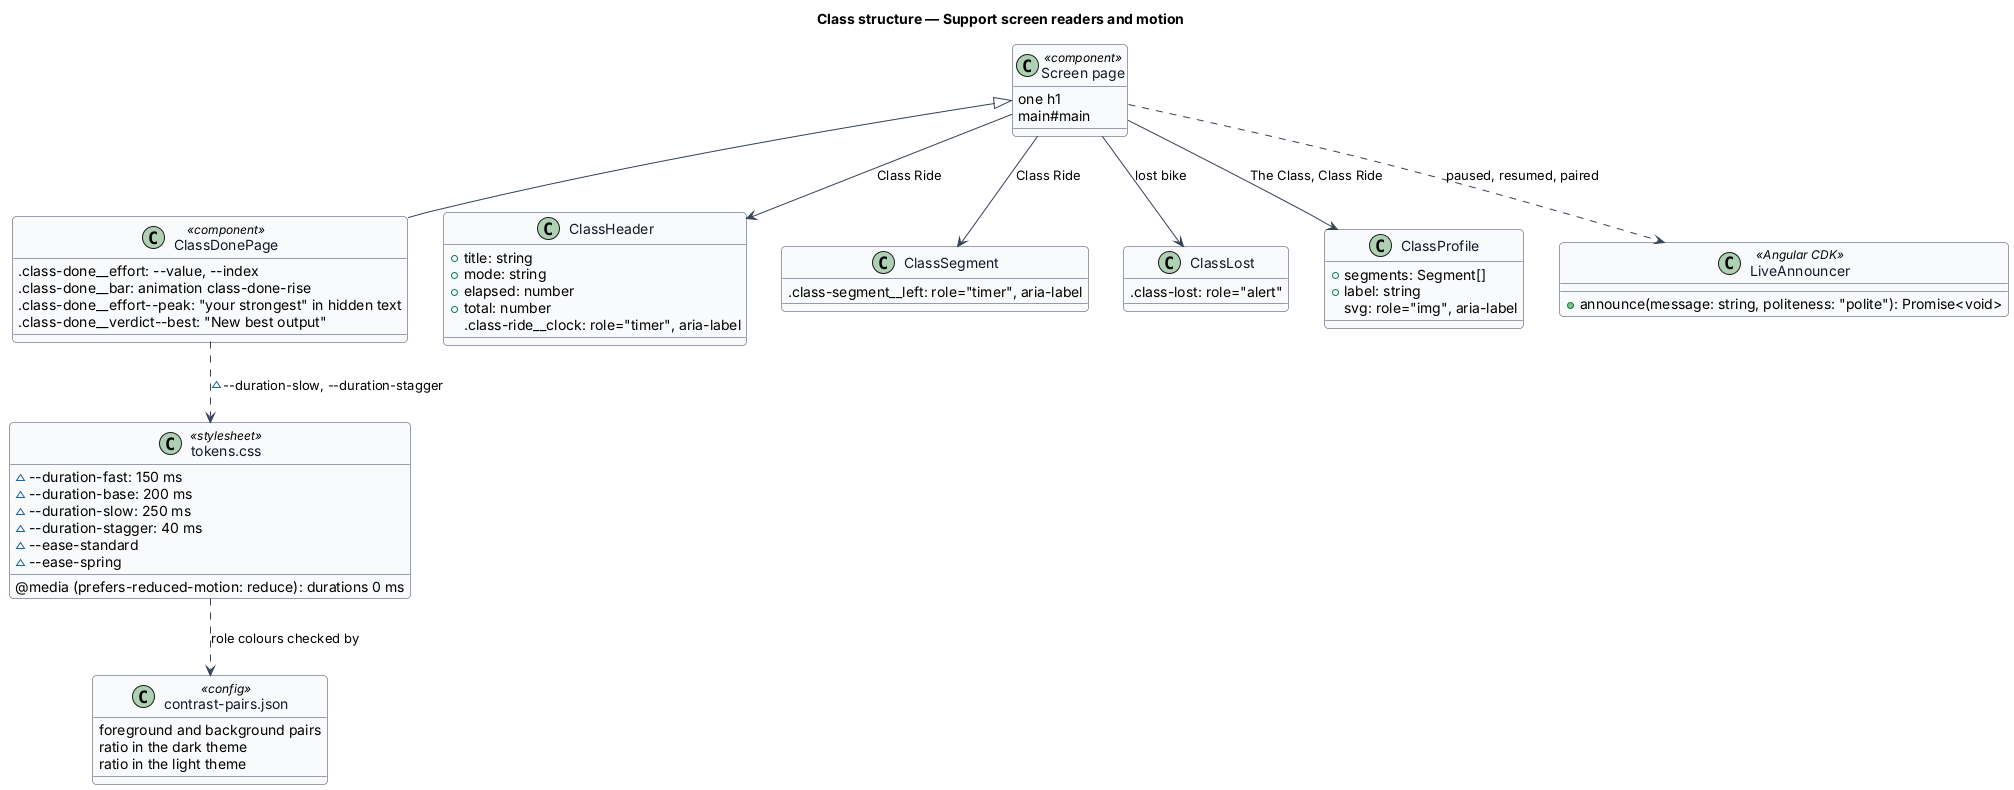

The diagram above was rendered by PlantUML. Its source (embedded in the PNG):
@startuml
' --- shared skin header ---
skinparam backgroundColor #FFFFFF
skinparam shadowing false
skinparam roundcorner 8
skinparam defaultFontName Arial
skinparam ArrowColor #344054
skinparam class {
  BorderColor #344054
  FontColor #101828
  BackgroundColor #F9FAFB
}
' --------------------------
title Class structure — Support screen readers and motion

class "tokens.css" as Tokens <<stylesheet>> {
  ~--duration-fast: 150 ms
  ~--duration-base: 200 ms
  ~--duration-slow: 250 ms
  ~--duration-stagger: 40 ms
  ~--ease-standard
  ~--ease-spring
  @media (prefers-reduced-motion: reduce): durations 0 ms
}
class "contrast-pairs.json" as Pairs <<config>> {
  foreground and background pairs
  ratio in the dark theme
  ratio in the light theme
}
class "Screen page" as Page <<component>> {
  one h1
  main#main
}
class ClassDonePage <<component>> {
  .class-done~__effort: ~--value, ~--index
  .class-done~__bar: animation class-done-rise
  .class-done~__effort~--peak: "your strongest" in hidden text
  .class-done~__verdict~--best: "New best output"
}
class ClassHeader {
  +title: string
  +mode: string
  +elapsed: number
  +total: number
  .class-ride~__clock: role="timer", aria-label
}
class ClassSegment {
  .class-segment~__left: role="timer", aria-label
}
class ClassLost {
  .class-lost: role="alert"
}
class ClassProfile {
  +segments: Segment[]
  +label: string
  svg: role="img", aria-label
}
class LiveAnnouncer <<Angular CDK>> {
  +announce(message: string, politeness: "polite"): Promise<void>
}

Page <|-- ClassDonePage
Page --> ClassHeader : Class Ride
Page --> ClassSegment : Class Ride
Page --> ClassLost : lost bike
Page --> ClassProfile : The Class, Class Ride
Page ..> LiveAnnouncer : paused, resumed, paired
ClassDonePage ..> Tokens : ~--duration-slow, ~--duration-stagger
Tokens ..> Pairs : role colours checked by
@enduml